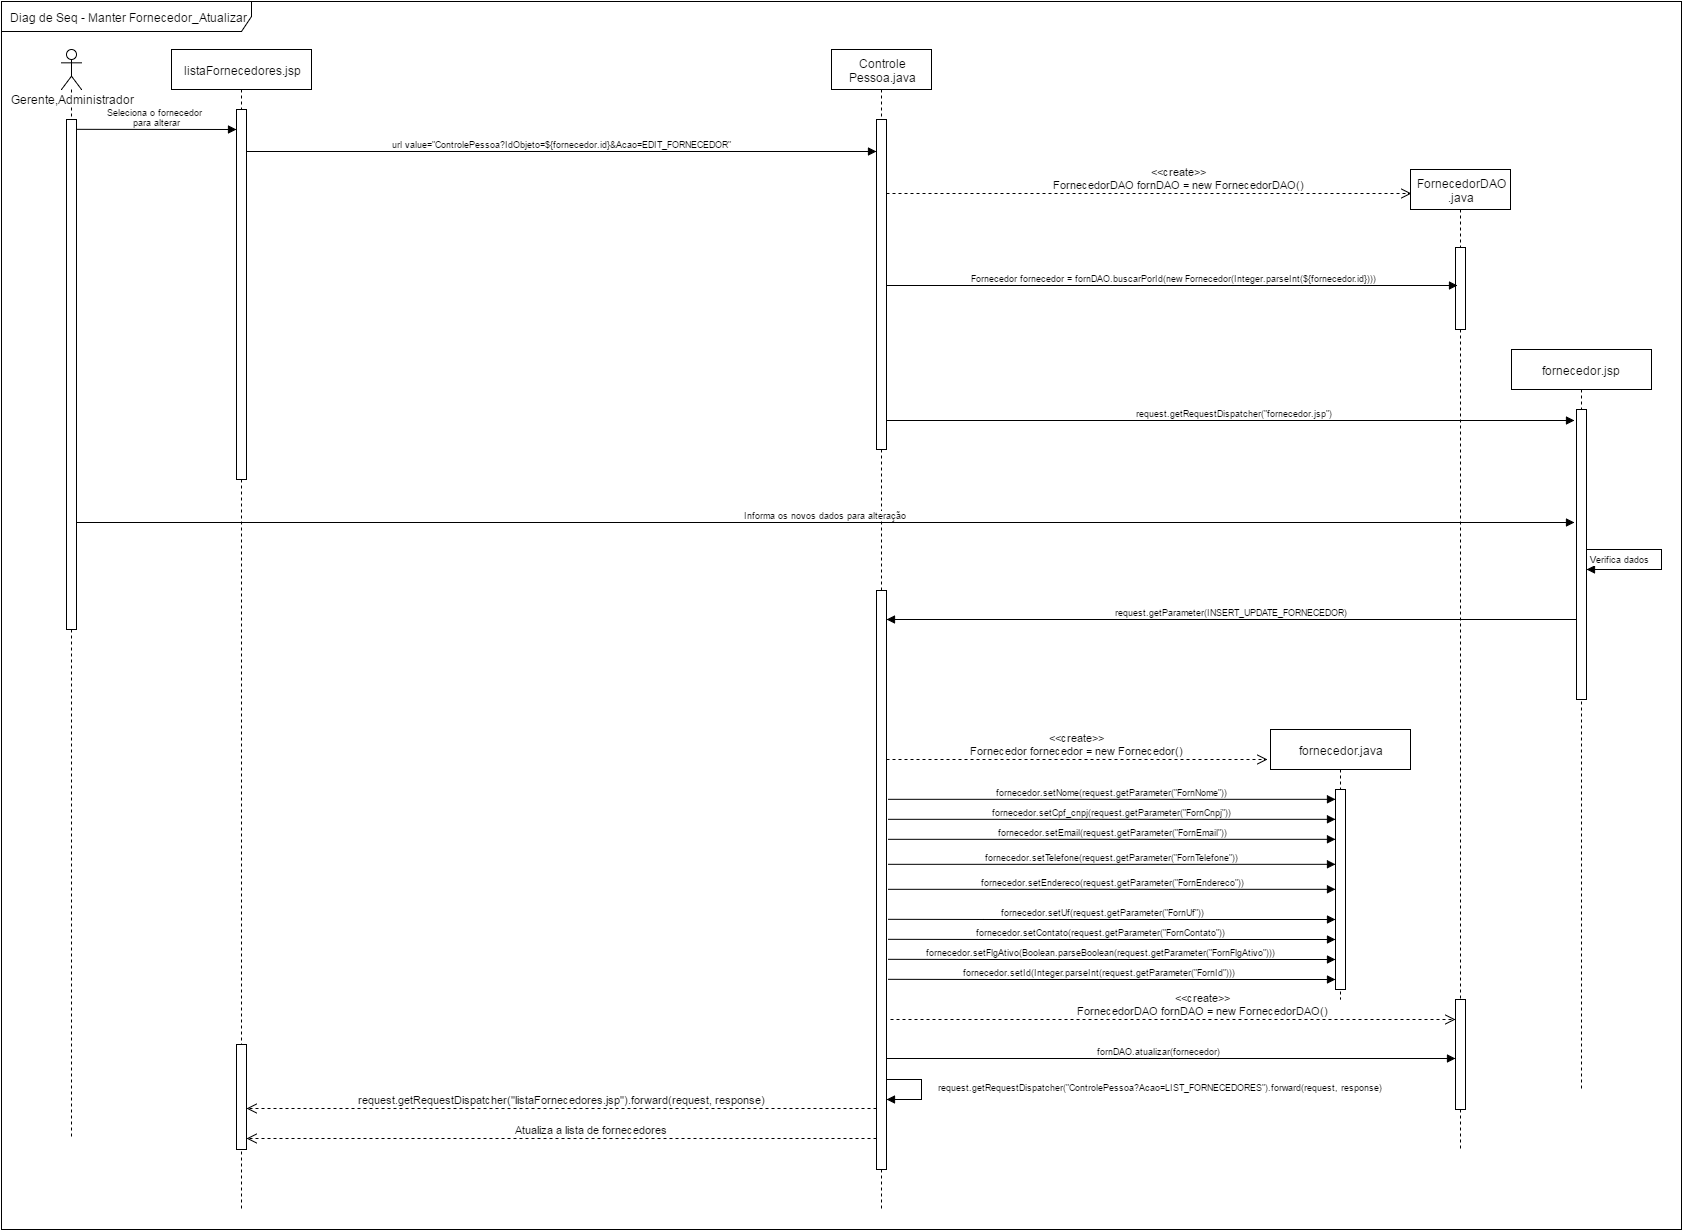

The diagram above was exported from draw.io. Its source (the exported page's mxGraphModel, read from the mxfile embedded in the PNG):
<mxGraphModel dx="880" dy="448" grid="1" gridSize="10" guides="1" tooltips="1" connect="1" arrows="1" fold="1" page="1" pageScale="1" pageWidth="826" pageHeight="1169" background="#ffffff" math="0" shadow="0">
  <root>
    <mxCell id="0" />
    <mxCell id="1" parent="0" />
    <mxCell id="6" value="&lt;div style=&quot;text-align: center&quot;&gt;&lt;span style=&quot;line-height: 1.26&quot;&gt;Diag de Seq - Manter Fornecedor_Atualizar&lt;/span&gt;&lt;/div&gt;" style="shape=umlFrame;whiteSpace=wrap;html=1;width=250;height=30;" parent="1" vertex="1">
      <mxGeometry x="30" y="2" width="1680" height="1228" as="geometry" />
    </mxCell>
    <mxCell id="9" value="&lt;span&gt;Gerente,Administrador&lt;/span&gt;" style="shape=umlLifeline;participant=umlActor;perimeter=lifelinePerimeter;whiteSpace=wrap;html=1;container=1;collapsible=0;recursiveResize=0;verticalAlign=top;spacingTop=36;labelBackgroundColor=#ffffff;" parent="1" vertex="1">
      <mxGeometry x="90" y="50" width="20" height="1090" as="geometry" />
    </mxCell>
    <mxCell id="11" value="" style="html=1;points=[];perimeter=orthogonalPerimeter;" parent="9" vertex="1">
      <mxGeometry x="5" y="70" width="10" height="510" as="geometry" />
    </mxCell>
    <mxCell id="10" value="&lt;span&gt;listaFornecedores.jsp&lt;/span&gt;&lt;br&gt;" style="shape=umlLifeline;perimeter=lifelinePerimeter;whiteSpace=wrap;html=1;container=1;collapsible=0;recursiveResize=0;" parent="1" vertex="1">
      <mxGeometry x="200" y="50" width="140" height="1160" as="geometry" />
    </mxCell>
    <mxCell id="13" value="" style="html=1;points=[];perimeter=orthogonalPerimeter;" parent="10" vertex="1">
      <mxGeometry x="65" y="60" width="10" height="370" as="geometry" />
    </mxCell>
    <mxCell id="14" value="&lt;span&gt;Controle&lt;/span&gt;&lt;div&gt;Pessoa.java&lt;/div&gt;" style="shape=umlLifeline;perimeter=lifelinePerimeter;whiteSpace=wrap;html=1;container=1;collapsible=0;recursiveResize=0;" parent="1" vertex="1">
      <mxGeometry x="860" y="50" width="100" height="1160" as="geometry" />
    </mxCell>
    <mxCell id="22" value="" style="html=1;points=[];perimeter=orthogonalPerimeter;fontFamily=Helvetica;fontSize=9;" parent="14" vertex="1">
      <mxGeometry x="45" y="70" width="10" height="330" as="geometry" />
    </mxCell>
    <mxCell id="98" value="" style="html=1;points=[];perimeter=orthogonalPerimeter;" parent="14" vertex="1">
      <mxGeometry x="45" y="541" width="10" height="579" as="geometry" />
    </mxCell>
    <mxCell id="26" value="&lt;span&gt;Seleciona o fornecedor&amp;nbsp;&lt;/span&gt;&lt;div&gt;para alterar&lt;/div&gt;" style="html=1;verticalAlign=bottom;endArrow=block;shadow=0;strokeColor=#000000;fontFamily=Helvetica;fontSize=9;align=center;entryX=0;entryY=0.054;entryPerimeter=0;" parent="1" target="13" edge="1">
      <mxGeometry width="80" relative="1" as="geometry">
        <mxPoint x="105.26011560693644" y="129.8265895953757" as="sourcePoint" />
        <mxPoint x="255" y="129.8265895953757" as="targetPoint" />
      </mxGeometry>
    </mxCell>
    <mxCell id="48" value="&lt;span&gt;FornecedorDAO&lt;/span&gt;&lt;div&gt;.java&lt;/div&gt;" style="shape=umlLifeline;perimeter=lifelinePerimeter;whiteSpace=wrap;html=1;container=1;collapsible=0;recursiveResize=0;" parent="1" vertex="1">
      <mxGeometry x="1439" y="170" width="100" height="980" as="geometry" />
    </mxCell>
    <mxCell id="58" value="" style="html=1;points=[];perimeter=orthogonalPerimeter;" parent="48" vertex="1">
      <mxGeometry x="45" y="78" width="10" height="82" as="geometry" />
    </mxCell>
    <mxCell id="57" value="&lt;span&gt;&amp;lt;&amp;lt;create&amp;gt;&amp;gt;&lt;/span&gt;&lt;div&gt;FornecedorDAO fornDAO = new FornecedorDAO()&lt;/div&gt;" style="html=1;verticalAlign=bottom;endArrow=open;dashed=1;endSize=8;entryX=0.01;entryY=0.024;entryPerimeter=0;" parent="1" source="22" target="48" edge="1">
      <mxGeometry x="410" y="-552" as="geometry">
        <mxPoint x="940" y="194" as="sourcePoint" />
        <mxPoint x="1450" y="254" as="targetPoint" />
        <mxPoint x="30" as="offset" />
      </mxGeometry>
    </mxCell>
    <mxCell id="65" value="" style="text;html=1;resizable=0;autosize=1;align=left;verticalAlign=top;spacingTop=-4;" parent="1" connectable="0" vertex="1">
      <mxGeometry x="762" y="587" width="50" height="40" as="geometry" />
    </mxCell>
    <mxCell id="66" value="" style="text;html=1;resizable=0;autosize=1;align=left;verticalAlign=top;spacingTop=-4;" parent="1" connectable="0" vertex="1">
      <mxGeometry x="1104" y="673" width="50" height="40" as="geometry" />
    </mxCell>
    <mxCell id="67" value="" style="text;html=1;resizable=0;autosize=1;align=left;verticalAlign=top;spacingTop=-4;" parent="1" connectable="0" vertex="1">
      <mxGeometry x="1073" y="652" width="50" height="40" as="geometry" />
    </mxCell>
    <mxCell id="80" value="Informa os novos dados para alteração" style="html=1;verticalAlign=bottom;endArrow=block;shadow=0;strokeColor=#000000;fontFamily=Helvetica;fontSize=9;align=center;entryX=-0.2;entryY=0.39;entryPerimeter=0;" parent="1" source="11" target="131" edge="1">
      <mxGeometry width="80" relative="1" as="geometry">
        <mxPoint x="387" y="522" as="sourcePoint" />
        <mxPoint x="1602" y="530" as="targetPoint" />
      </mxGeometry>
    </mxCell>
    <mxCell id="88" value="fornDAO.atualizar(fornecedor)" style="html=1;verticalAlign=bottom;endArrow=block;shadow=0;strokeColor=#000000;fontFamily=Helvetica;fontSize=9;align=center;entryX=0;entryY=0.082;entryPerimeter=0;" parent="1" source="98" edge="1">
      <mxGeometry x="410" y="661" width="80" as="geometry">
        <mxPoint x="930" y="1059" as="sourcePoint" />
        <mxPoint x="1484" y="1059" as="targetPoint" />
        <Array as="points" />
        <mxPoint x="-12" as="offset" />
      </mxGeometry>
    </mxCell>
    <mxCell id="89" value="" style="html=1;points=[];perimeter=orthogonalPerimeter;" parent="1" vertex="1">
      <mxGeometry x="1484" y="1000" width="10" height="110" as="geometry" />
    </mxCell>
    <mxCell id="91" value="" style="html=1;points=[];perimeter=orthogonalPerimeter;" parent="1" vertex="1">
      <mxGeometry x="265" y="1045" width="10" height="105" as="geometry" />
    </mxCell>
    <mxCell id="93" value="&lt;span&gt;&amp;nbsp;Fornecedor fornecedor = fornDAO.buscarPorId(new Fornecedor(Integer.parseInt(${fornecedor.id})))&lt;/span&gt;" style="html=1;verticalAlign=bottom;endArrow=block;shadow=0;strokeColor=#000000;fontFamily=Helvetica;fontSize=9;align=center;entryX=0.2;entryY=0.463;entryPerimeter=0;" parent="1" source="22" target="58" edge="1">
      <mxGeometry x="844.8670520231212" y="284.8150289017342" width="80" as="geometry">
        <mxPoint x="940" y="286" as="sourcePoint" />
        <mxPoint x="1470" y="285" as="targetPoint" />
        <Array as="points" />
      </mxGeometry>
    </mxCell>
    <mxCell id="97" value="" style="text;html=1;resizable=0;autosize=1;align=left;verticalAlign=top;spacingTop=-4;" parent="1" connectable="0" vertex="1">
      <mxGeometry x="450" y="693" width="50" height="40" as="geometry" />
    </mxCell>
    <mxCell id="128" value="url value=&quot;ControlePessoa?IdObjeto=${fornecedor.id}&amp;amp;Acao=EDIT_FORNECEDOR&quot;" style="html=1;verticalAlign=bottom;endArrow=block;shadow=0;strokeColor=#000000;fontFamily=Helvetica;fontSize=9;align=center;" parent="1" target="22" edge="1">
      <mxGeometry x="295.1560693641618" y="150.1907514450868" width="80" as="geometry">
        <mxPoint x="275" y="152" as="sourcePoint" />
        <mxPoint x="626" y="152" as="targetPoint" />
      </mxGeometry>
    </mxCell>
    <mxCell id="130" value="&lt;span&gt;fornecedor.jsp&lt;/span&gt;&lt;br&gt;" style="shape=umlLifeline;perimeter=lifelinePerimeter;whiteSpace=wrap;html=1;container=1;collapsible=0;recursiveResize=0;" parent="1" vertex="1">
      <mxGeometry x="1540" y="350" width="140" height="740" as="geometry" />
    </mxCell>
    <mxCell id="131" value="" style="html=1;points=[];perimeter=orthogonalPerimeter;" parent="130" vertex="1">
      <mxGeometry x="65" y="60" width="10" height="290" as="geometry" />
    </mxCell>
    <mxCell id="133" value="request.getParameter(&lt;span&gt;INSERT_UPDATE_FORNECEDOR&lt;/span&gt;)" style="html=1;verticalAlign=bottom;endArrow=block;shadow=0;strokeColor=#000000;fontFamily=Helvetica;fontSize=9;align=center;" parent="1" target="98" edge="1">
      <mxGeometry x="1330.1560693641618" y="651.1907514450868" width="80" as="geometry">
        <mxPoint x="1604" y="620" as="sourcePoint" />
        <mxPoint x="870" y="612" as="targetPoint" />
      </mxGeometry>
    </mxCell>
    <mxCell id="134" value="&amp;nbsp; request.getRequestDispatcher(&quot;fornecedor.jsp&quot;)" style="html=1;verticalAlign=bottom;endArrow=block;shadow=0;strokeColor=#000000;fontFamily=Helvetica;fontSize=9;align=center;exitX=1.1;exitY=0.912;exitPerimeter=0;" parent="1" source="22" edge="1">
      <mxGeometry x="845.1560693641618" y="500.1907514450868" width="80" as="geometry">
        <mxPoint x="846" y="409" as="sourcePoint" />
        <mxPoint x="1603" y="421" as="targetPoint" />
      </mxGeometry>
    </mxCell>
    <mxCell id="138" value="Verifica&lt;span style=&quot;line-height: 1.26&quot;&gt;&amp;nbsp;dados&lt;/span&gt;" style="edgeStyle=orthogonalEdgeStyle;html=1;align=left;spacingLeft=2;endArrow=block;rounded=0;shadow=0;strokeColor=#000000;fontFamily=Helvetica;fontSize=9;whiteSpace=wrap;" parent="1" edge="1">
      <mxGeometry x="1615" y="550" as="geometry">
        <mxPoint x="1615" y="550" as="sourcePoint" />
        <Array as="points">
          <mxPoint x="1690" y="550" />
          <mxPoint x="1690" y="570" />
        </Array>
        <mxPoint x="1615" y="570" as="targetPoint" />
      </mxGeometry>
    </mxCell>
    <mxCell id="139" value="&lt;span&gt;fornecedor.java&lt;/span&gt;&lt;br&gt;" style="shape=umlLifeline;perimeter=lifelinePerimeter;whiteSpace=wrap;html=1;container=1;collapsible=0;recursiveResize=0;" parent="1" vertex="1">
      <mxGeometry x="1299" y="730" width="140" height="270" as="geometry" />
    </mxCell>
    <mxCell id="140" value="" style="html=1;points=[];perimeter=orthogonalPerimeter;" parent="139" vertex="1">
      <mxGeometry x="65" y="60" width="10" height="200" as="geometry" />
    </mxCell>
    <mxCell id="151" value="&lt;span&gt;&amp;lt;&amp;lt;create&amp;gt;&amp;gt;&lt;/span&gt;&lt;div&gt;FornecedorDAO fornDAO = new FornecedorDAO()&lt;/div&gt;" style="html=1;verticalAlign=bottom;endArrow=open;dashed=1;endSize=8;" parent="1" edge="1">
      <mxGeometry x="444" y="295" as="geometry">
        <mxPoint x="919" y="1020" as="sourcePoint" />
        <mxPoint x="1484" y="1020" as="targetPoint" />
        <mxPoint x="30" as="offset" />
      </mxGeometry>
    </mxCell>
    <mxCell id="152" value="fornecedor.setCpf_cnpj(request.getParameter(&quot;FornCnpj&quot;))" style="html=1;verticalAlign=bottom;endArrow=block;shadow=0;strokeColor=#000000;fontFamily=Helvetica;fontSize=9;align=center;" parent="1" target="140" edge="1">
      <mxGeometry x="916.8670520231212" y="819.8150289017342" width="80" as="geometry">
        <mxPoint x="916.8670520231212" y="819.8150289017342" as="sourcePoint" />
        <mxPoint x="1307" y="819.8150289017342" as="targetPoint" />
        <Array as="points" />
      </mxGeometry>
    </mxCell>
    <mxCell id="153" value="&lt;span style=&quot;line-height: 13.8599996566772px&quot;&gt;&amp;lt;&amp;lt;create&amp;gt;&amp;gt;&lt;/span&gt;&lt;div style=&quot;line-height: 13.8599996566772px&quot;&gt;Fornecedor&amp;nbsp;&lt;span&gt;fornecedor&lt;/span&gt;&lt;span&gt;&amp;nbsp;= new Fornecedor()&lt;/span&gt;&lt;/div&gt;" style="html=1;verticalAlign=bottom;endArrow=open;dashed=1;endSize=8;entryX=-0.021;entryY=0.111;entryPerimeter=0;" parent="1" target="139" edge="1">
      <mxGeometry x="915" y="760" as="geometry">
        <mxPoint x="915" y="760" as="sourcePoint" />
        <mxPoint x="1260" y="760" as="targetPoint" />
        <mxPoint as="offset" />
      </mxGeometry>
    </mxCell>
    <mxCell id="154" value="&amp;nbsp;fornecedor.setEmail(request.getParameter(&quot;FornEmail&quot;))" style="html=1;verticalAlign=bottom;endArrow=block;shadow=0;strokeColor=#000000;fontFamily=Helvetica;fontSize=9;align=center;" parent="1" target="140" edge="1">
      <mxGeometry x="916.8670520231212" y="839.8150289017342" width="80" as="geometry">
        <mxPoint x="916.8670520231212" y="839.8150289017342" as="sourcePoint" />
        <mxPoint x="1307" y="839.8150289017342" as="targetPoint" />
        <Array as="points" />
      </mxGeometry>
    </mxCell>
    <mxCell id="155" value="fornecedor.setTelefone(request.getParameter(&quot;FornTelefone&quot;))" style="html=1;verticalAlign=bottom;endArrow=block;shadow=0;strokeColor=#000000;fontFamily=Helvetica;fontSize=9;align=center;" parent="1" target="140" edge="1">
      <mxGeometry x="916.8670520231212" y="864.8150289017342" width="80" as="geometry">
        <mxPoint x="916.8670520231212" y="864.8150289017342" as="sourcePoint" />
        <mxPoint x="1307" y="864.8150289017342" as="targetPoint" />
        <Array as="points" />
      </mxGeometry>
    </mxCell>
    <mxCell id="156" value="&amp;nbsp;fornecedor.setEndereco(request.getParameter(&quot;FornEndereco&quot;))" style="html=1;verticalAlign=bottom;endArrow=block;shadow=0;strokeColor=#000000;fontFamily=Helvetica;fontSize=9;align=center;" parent="1" target="140" edge="1">
      <mxGeometry x="916.8670520231212" y="889.8150289017342" width="80" as="geometry">
        <mxPoint x="916.8670520231212" y="889.8150289017342" as="sourcePoint" />
        <mxPoint x="1307" y="889.8150289017342" as="targetPoint" />
        <Array as="points" />
      </mxGeometry>
    </mxCell>
    <mxCell id="157" value="fornecedor.setNome(request.getParameter(&quot;FornNome&quot;))" style="html=1;verticalAlign=bottom;endArrow=block;shadow=0;strokeColor=#000000;fontFamily=Helvetica;fontSize=9;align=center;" parent="1" target="140" edge="1">
      <mxGeometry x="916.8670520231212" y="799.8150289017342" width="80" as="geometry">
        <mxPoint x="916.8670520231212" y="799.8150289017342" as="sourcePoint" />
        <mxPoint x="1307" y="799.8150289017342" as="targetPoint" />
        <Array as="points" />
      </mxGeometry>
    </mxCell>
    <mxCell id="158" value="&amp;nbsp;fornecedor.setContato(request.getParameter(&quot;FornContato&quot;))" style="html=1;verticalAlign=bottom;endArrow=block;shadow=0;strokeColor=#000000;fontFamily=Helvetica;fontSize=9;align=center;" parent="1" target="140" edge="1">
      <mxGeometry x="482" y="480" width="80" as="geometry">
        <mxPoint x="916.8670520231212" y="939.8150289017342" as="sourcePoint" />
        <mxPoint x="1307" y="940" as="targetPoint" />
        <Array as="points">
          <mxPoint x="1022" y="940" />
        </Array>
        <mxPoint x="-12" as="offset" />
      </mxGeometry>
    </mxCell>
    <mxCell id="159" value="&amp;nbsp; fornecedor.setUf(request.getParameter(&quot;FornUf&quot;))" style="html=1;verticalAlign=bottom;endArrow=block;shadow=0;strokeColor=#000000;fontFamily=Helvetica;fontSize=9;align=center;" parent="1" target="140" edge="1">
      <mxGeometry x="482" y="460" width="80" as="geometry">
        <mxPoint x="916.8670520231212" y="919.8150289017342" as="sourcePoint" />
        <mxPoint x="1307" y="920" as="targetPoint" />
        <Array as="points">
          <mxPoint x="1022" y="920" />
        </Array>
        <mxPoint x="-12" as="offset" />
      </mxGeometry>
    </mxCell>
    <mxCell id="160" value="&amp;nbsp;fornecedor.setFlgAtivo(Boolean.parseBoolean(request.getParameter(&quot;FornFlgAtivo&quot;)))" style="html=1;verticalAlign=bottom;endArrow=block;shadow=0;strokeColor=#000000;fontFamily=Helvetica;fontSize=9;align=center;" parent="1" target="140" edge="1">
      <mxGeometry x="482" y="500" width="80" as="geometry">
        <mxPoint x="916.8670520231212" y="959.8150289017342" as="sourcePoint" />
        <mxPoint x="1307" y="960" as="targetPoint" />
        <Array as="points">
          <mxPoint x="1022" y="960" />
        </Array>
        <mxPoint x="-12" as="offset" />
      </mxGeometry>
    </mxCell>
    <mxCell id="161" value="fornecedor.setId(Integer.parseInt(request.getParameter(&quot;FornId&quot;)))" style="html=1;verticalAlign=bottom;endArrow=block;shadow=0;strokeColor=#000000;fontFamily=Helvetica;fontSize=9;align=center;" parent="1" edge="1">
      <mxGeometry x="482" y="520" width="80" as="geometry">
        <mxPoint x="916.8670520231212" y="979.8150289017342" as="sourcePoint" />
        <mxPoint x="1364" y="980" as="targetPoint" />
        <Array as="points">
          <mxPoint x="1022" y="980" />
        </Array>
        <mxPoint x="-12" as="offset" />
      </mxGeometry>
    </mxCell>
    <mxCell id="163" value="&amp;nbsp;request.getRequestDispatcher(&quot;ControlePessoa?Acao=LIST_FORNECEDORES&quot;).forward(request, response)&lt;br&gt;" style="edgeStyle=orthogonalEdgeStyle;html=1;align=left;spacingLeft=2;endArrow=block;rounded=0;shadow=0;strokeColor=#000000;fontFamily=Helvetica;fontSize=9;whiteSpace=wrap;" parent="1" edge="1">
      <mxGeometry x="280" y="408" as="geometry">
        <mxPoint x="915" y="1080" as="sourcePoint" />
        <Array as="points">
          <mxPoint x="950" y="1080" />
          <mxPoint x="950" y="1100" />
        </Array>
        <mxPoint x="915" y="1100" as="targetPoint" />
        <mxPoint x="45" y="-2" as="offset" />
      </mxGeometry>
    </mxCell>
    <mxCell id="164" value="Atualiza a lista de fornecedores" style="html=1;verticalAlign=bottom;endArrow=open;dashed=1;endSize=8;" parent="1" source="98" edge="1">
      <mxGeometry x="-150" y="639" as="geometry">
        <mxPoint x="785" y="1139" as="sourcePoint" />
        <mxPoint x="275" y="1139" as="targetPoint" />
        <mxPoint x="30" as="offset" />
      </mxGeometry>
    </mxCell>
    <mxCell id="165" value="request.getRequestDispatcher(&quot;listaFornecedores.jsp&quot;).forward(request, response)" style="html=1;verticalAlign=bottom;endArrow=open;dashed=1;endSize=8;" parent="1" source="98" edge="1">
      <mxGeometry x="-90" y="19" as="geometry">
        <mxPoint x="785" y="1109" as="sourcePoint" />
        <mxPoint x="275" y="1109" as="targetPoint" />
        <mxPoint as="offset" />
      </mxGeometry>
    </mxCell>
  </root>
</mxGraphModel>